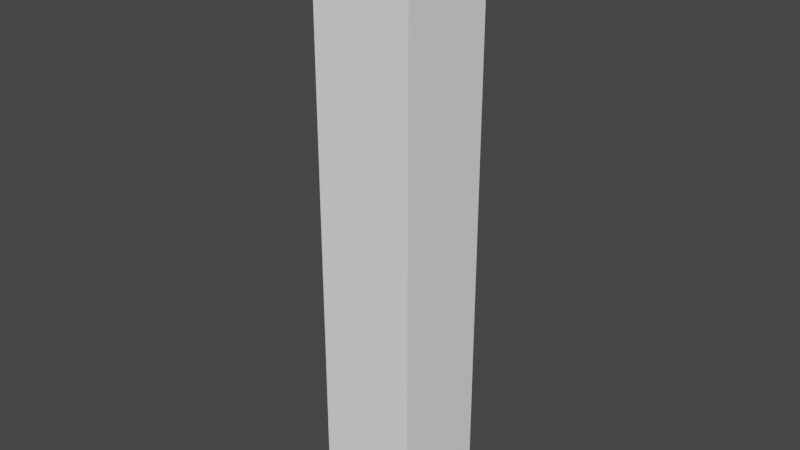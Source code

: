 # Source: simple_rect2.blend  (saved by Blender 2.82.7; exported with 4.5.12 LTS)
import bpy
from mathutils import Matrix  # noqa: F401  (used for matrix-valued properties, if any)

bpy.ops.wm.read_factory_settings(use_empty=True)
scene = bpy.context.scene
scene.name = 'Scene'

# ---- collections
col_collection = bpy.data.collections.new('Collection'); scene.collection.children.link(col_collection)

# ---- materials (node trees are filled in below, after node groups)
mat_material = bpy.data.materials.new('Material')
mat_material.alpha_threshold = 0.0
mat_material.use_transparent_shadow = False
mat_material.line_color = (0.0, 0.0, 0.0, 1.0)

# ---- material node trees
mat_material.use_nodes = True; mat_material.node_tree.nodes.clear()
_N = mat_material.node_tree.nodes; _L = mat_material.node_tree.links
n0 = _N.new('ShaderNodeOutputMaterial'); n0.name = 'Material Output'; n0.location = (300, 300)
n1 = _N.new('ShaderNodeBsdfPrincipled'); n1.name = 'Principled BSDF'; n1.location = (10, 300)
n1.distribution = 'GGX'
n1.subsurface_method = 'BURLEY'
n1.inputs[0].default_value = (1.0, 1.0, 1.0, 1.0)
n1.inputs[2].default_value = 0.4
n1.inputs[3].default_value = 1.45
n1.inputs[27].default_value = (0.0, 0.0, 0.0, 1.0)
n1.inputs[28].default_value = 1.0
_L.new(n1.outputs[0], n0.inputs[0])
n0.is_active_output = True

# ---- world
world_world = bpy.data.worlds.new('World'); scene.world = world_world
world_world.use_nodes = True; world_world.node_tree.nodes.clear()
_N = world_world.node_tree.nodes; _L = world_world.node_tree.links
n0 = _N.new('ShaderNodeOutputWorld'); n0.name = 'World Output'; n0.location = (300, 300)
n1 = _N.new('ShaderNodeBackground'); n1.name = 'Background'; n1.location = (10, 300)
n1.inputs[0].default_value = (0.05088, 0.05088, 0.05088, 1.0)
_L.new(n1.outputs[0], n0.inputs[0])
n0.is_active_output = True
world_world.color = (0.05088, 0.05088, 0.05088)
world_world.use_sun_shadow = False
world_world.sun_shadow_jitter_overblur = 0.0

# ---- meshes
me_cube = bpy.data.meshes.new('Cube')
me_cube.from_pydata([(1.0, 1.0, 1.0), (1.0, 1.0, -1.0), (1.0, -1.0, 1.0), (1.0, -1.0, -1.0), (-1.0, 1.0, 1.0), (-1.0, 1.0, -1.0), (-1.0, -1.0, 1.0), (-1.0, -1.0, -1.0)], [], [(0, 4, 6, 2), (3, 2, 6, 7), (7, 6, 4, 5), (5, 1, 3, 7), (1, 0, 2, 3), (5, 4, 0, 1)])
_uv = me_cube.uv_layers.new(name='UVMap')
_uv.uv.foreach_set('vector', [0.625, 0.5, 0.875, 0.5, 0.875, 0.75, 0.625, 0.75, 0.375, 0.75, 0.625, 0.75, 0.625, 1.0, 0.375, 1.0, 0.375, 0.0, 0.625, 0.0, 0.625, 0.25, 0.375, 0.25, 0.125, 0.5, 0.375, 0.5, 0.375, 0.75, 0.125, 0.75, 0.375, 0.5, 0.625, 0.5, 0.625, 0.75, 0.375, 0.75, 0.375, 0.25, 0.625, 0.25, 0.625, 0.5, 0.375, 0.5])
me_cube.materials.append(mat_material)
me_cube.use_remesh_preserve_volume = False
me_cube.use_remesh_preserve_attributes = False
me_cube.use_mirror_vertex_groups = False
me_cube.update()

# ---- objects
ob_cube = bpy.data.objects.new('Cube', me_cube)

# ---- transforms, parenting, visibility, modifiers, constraints
ob_cube.location = (0.0, 0.0, 1.5)
ob_cube.scale = (0.25, 0.25, 1.5)
ob_cube.lock_rotations_4d = False
ob_cube.empty_display_type = 'ARROWS'
ob_cube.lineart.crease_threshold = 0.0

# ---- collection membership
col_collection.objects.link(ob_cube)

# ---- scene / render settings (as saved in the file)
scene.frame_start = 1; scene.frame_end = 250; scene.frame_set(1)
scene.render.engine = 'BLENDER_EEVEE_NEXT'
scene.cycles.use_denoising = False
scene.cycles.samples = 128
scene.cycles.sampling_pattern = 'TABULATED_SOBOL'
scene.cycles.use_adaptive_sampling = False
scene.cycles.use_light_tree = False
scene.view_settings.view_transform = 'Filmic'
bpy.context.view_layer.update()

# ---- added for rendering (the .blend has no active camera and no usable light): camera, sun
cam_auto = bpy.data.cameras.new('AutoCamera')
cam_auto.lens = 50.0
cam_auto.sensor_width = 36.0
cam_auto.clip_end = 1000.0
ob_auto_camera = bpy.data.objects.new('AutoCamera', cam_auto)
scene.collection.objects.link(ob_auto_camera)
ob_auto_camera.location = (2.85173, -3.42208, 3.78139)
ob_auto_camera.rotation_euler = (1.09748, -7.21219e-08, 0.694738)
scene.camera = ob_auto_camera
light_auto_sun = bpy.data.lights.new('AutoSun', 'SUN')
light_auto_sun.energy = 3.0
light_auto_sun.angle = 0.0523599
ob_auto_sun = bpy.data.objects.new('AutoSun', light_auto_sun)
scene.collection.objects.link(ob_auto_sun)
ob_auto_sun.rotation_euler = (0.872665, 0.174533, 0.523599)
bpy.context.view_layer.update()
